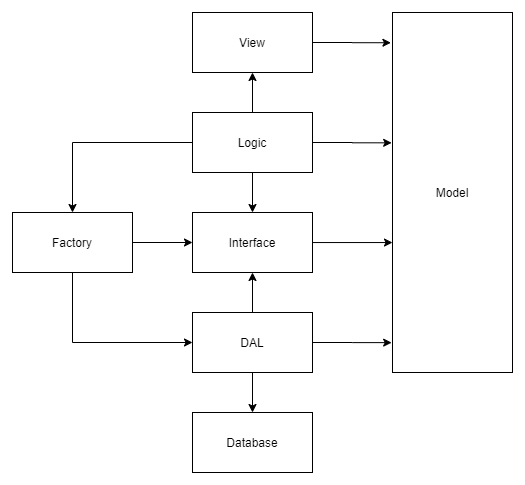

The diagram above was exported from draw.io. Its source (the exported page's mxGraphModel, read from the mxfile embedded in the PNG):
<mxGraphModel dx="1038" dy="548" grid="1" gridSize="10" guides="1" tooltips="1" connect="1" arrows="1" fold="1" page="1" pageScale="1" pageWidth="827" pageHeight="1169" math="0" shadow="0">
  <root>
    <mxCell id="0" />
    <mxCell id="1" parent="0" />
    <mxCell id="2" value="Database" style="rounded=0;whiteSpace=wrap;html=1;" vertex="1" parent="1">
      <mxGeometry x="310" y="780" width="120" height="60" as="geometry" />
    </mxCell>
    <mxCell id="3" style="edgeStyle=orthogonalEdgeStyle;rounded=0;orthogonalLoop=1;jettySize=auto;html=1;exitX=0.5;exitY=0;exitDx=0;exitDy=0;entryX=0.5;entryY=1;entryDx=0;entryDy=0;" edge="1" source="6" target="8" parent="1">
      <mxGeometry relative="1" as="geometry" />
    </mxCell>
    <mxCell id="4" style="edgeStyle=orthogonalEdgeStyle;rounded=0;orthogonalLoop=1;jettySize=auto;html=1;entryX=0.5;entryY=0;entryDx=0;entryDy=0;" edge="1" source="6" target="2" parent="1">
      <mxGeometry relative="1" as="geometry" />
    </mxCell>
    <mxCell id="5" style="edgeStyle=orthogonalEdgeStyle;rounded=0;orthogonalLoop=1;jettySize=auto;html=1;entryX=-0.007;entryY=0.917;entryDx=0;entryDy=0;entryPerimeter=0;" edge="1" source="6" target="19" parent="1">
      <mxGeometry relative="1" as="geometry" />
    </mxCell>
    <mxCell id="6" value="DAL" style="rounded=0;whiteSpace=wrap;html=1;" vertex="1" parent="1">
      <mxGeometry x="310" y="680" width="120" height="60" as="geometry" />
    </mxCell>
    <mxCell id="7" style="edgeStyle=orthogonalEdgeStyle;rounded=0;orthogonalLoop=1;jettySize=auto;html=1;entryX=0;entryY=0.639;entryDx=0;entryDy=0;entryPerimeter=0;" edge="1" source="8" target="19" parent="1">
      <mxGeometry relative="1" as="geometry" />
    </mxCell>
    <mxCell id="8" value="Interface" style="rounded=0;whiteSpace=wrap;html=1;" vertex="1" parent="1">
      <mxGeometry x="310" y="580" width="120" height="60" as="geometry" />
    </mxCell>
    <mxCell id="9" style="edgeStyle=orthogonalEdgeStyle;rounded=0;orthogonalLoop=1;jettySize=auto;html=1;entryX=0.5;entryY=0;entryDx=0;entryDy=0;" edge="1" source="13" target="8" parent="1">
      <mxGeometry relative="1" as="geometry" />
    </mxCell>
    <mxCell id="10" style="edgeStyle=orthogonalEdgeStyle;rounded=0;orthogonalLoop=1;jettySize=auto;html=1;entryX=0.5;entryY=0;entryDx=0;entryDy=0;" edge="1" source="13" target="16" parent="1">
      <mxGeometry relative="1" as="geometry" />
    </mxCell>
    <mxCell id="11" style="edgeStyle=orthogonalEdgeStyle;rounded=0;orthogonalLoop=1;jettySize=auto;html=1;entryX=0.5;entryY=1;entryDx=0;entryDy=0;" edge="1" source="13" target="18" parent="1">
      <mxGeometry relative="1" as="geometry" />
    </mxCell>
    <mxCell id="12" style="edgeStyle=orthogonalEdgeStyle;rounded=0;orthogonalLoop=1;jettySize=auto;html=1;entryX=-0.007;entryY=0.362;entryDx=0;entryDy=0;entryPerimeter=0;" edge="1" source="13" target="19" parent="1">
      <mxGeometry relative="1" as="geometry" />
    </mxCell>
    <mxCell id="13" value="Logic" style="rounded=0;whiteSpace=wrap;html=1;" vertex="1" parent="1">
      <mxGeometry x="310" y="480" width="120" height="60" as="geometry" />
    </mxCell>
    <mxCell id="14" style="edgeStyle=orthogonalEdgeStyle;rounded=0;orthogonalLoop=1;jettySize=auto;html=1;entryX=0;entryY=0.5;entryDx=0;entryDy=0;" edge="1" source="16" target="6" parent="1">
      <mxGeometry relative="1" as="geometry">
        <Array as="points">
          <mxPoint x="190" y="710" />
        </Array>
      </mxGeometry>
    </mxCell>
    <mxCell id="15" style="edgeStyle=orthogonalEdgeStyle;rounded=0;orthogonalLoop=1;jettySize=auto;html=1;entryX=0;entryY=0.5;entryDx=0;entryDy=0;" edge="1" source="16" target="8" parent="1">
      <mxGeometry relative="1" as="geometry" />
    </mxCell>
    <mxCell id="16" value="Factory" style="rounded=0;whiteSpace=wrap;html=1;" vertex="1" parent="1">
      <mxGeometry x="130" y="580" width="120" height="60" as="geometry" />
    </mxCell>
    <mxCell id="17" style="edgeStyle=orthogonalEdgeStyle;rounded=0;orthogonalLoop=1;jettySize=auto;html=1;entryX=-0.013;entryY=0.084;entryDx=0;entryDy=0;entryPerimeter=0;" edge="1" source="18" target="19" parent="1">
      <mxGeometry relative="1" as="geometry" />
    </mxCell>
    <mxCell id="18" value="View" style="rounded=0;whiteSpace=wrap;html=1;" vertex="1" parent="1">
      <mxGeometry x="310" y="380" width="120" height="60" as="geometry" />
    </mxCell>
    <mxCell id="19" value="Model" style="rounded=0;whiteSpace=wrap;html=1;" vertex="1" parent="1">
      <mxGeometry x="510" y="380" width="120" height="360" as="geometry" />
    </mxCell>
  </root>
</mxGraphModel>